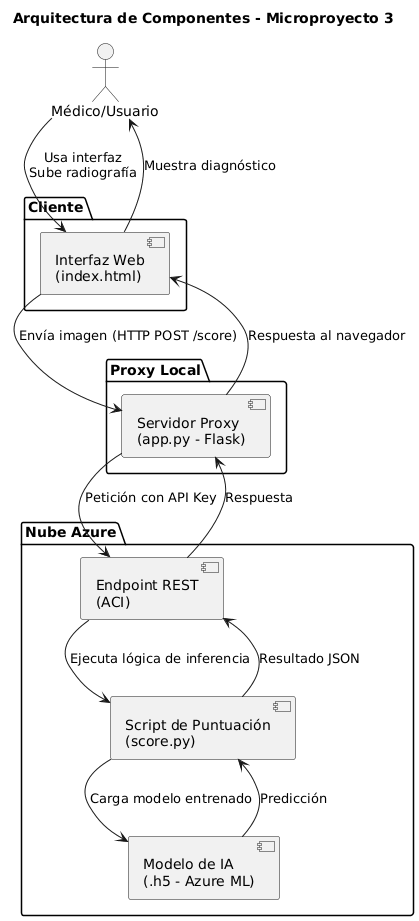

The diagram above was rendered by PlantUML. Its source (embedded in the PNG):
@startuml
title Arquitectura de Componentes - Microproyecto 3

actor "Médico/Usuario" as User

package "Cliente" {
  component "Interfaz Web\n(index.html)" as Web
}

package "Proxy Local" {
  component "Servidor Proxy\n(app.py - Flask)" as Proxy
}

package "Nube Azure" {
  component "Endpoint REST\n(ACI)" as Endpoint
  component "Script de Puntuación\n(score.py)" as Score
  component "Modelo de IA\n(.h5 - Azure ML)" as Model
}

' Relaciones
User --> Web : Usa interfaz\nSube radiografía
Web --> Proxy : Envía imagen (HTTP POST /score)
Proxy --> Endpoint : Petición con API Key
Endpoint --> Score : Ejecuta lógica de inferencia
Score --> Model : Carga modelo entrenado
Model --> Score : Predicción
Score --> Endpoint : Resultado JSON
Endpoint --> Proxy : Respuesta
Proxy --> Web : Respuesta al navegador
Web --> User : Muestra diagnóstico
@enduml